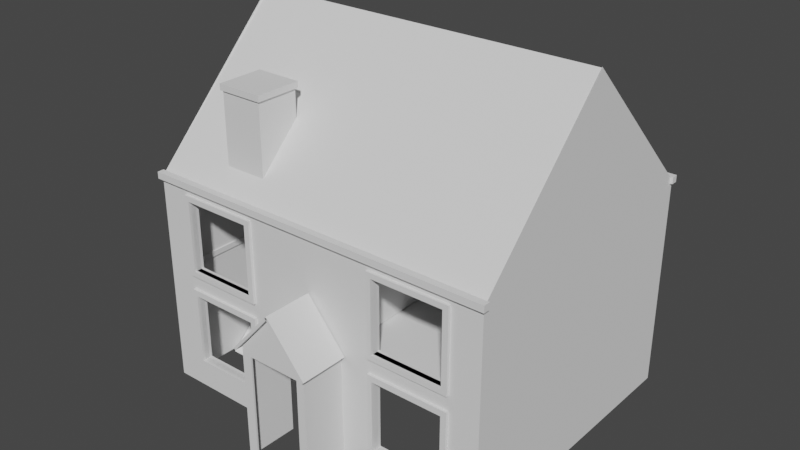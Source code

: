 # Source: House.blend  (saved by Blender 3.3.6; exported with 4.5.12 LTS)
import bpy
from mathutils import Matrix  # noqa: F401  (used for matrix-valued properties, if any)

bpy.ops.wm.read_factory_settings(use_empty=True)
scene = bpy.context.scene
scene.name = 'Scene'

# ---- collections
col_mainhouse = bpy.data.collections.new('MainHouse'); scene.collection.children.link(col_mainhouse)
col_roof = bpy.data.collections.new('Roof'); scene.collection.children.link(col_roof)
col_frontporch = bpy.data.collections.new('FrontPorch'); scene.collection.children.link(col_frontporch)
col_insidedoors = bpy.data.collections.new('InsideDoors'); scene.collection.children.link(col_insidedoors)
col_details = bpy.data.collections.new('Details'); scene.collection.children.link(col_details)

# ---- world
world_world = bpy.data.worlds.new('World'); scene.world = world_world
world_world.use_nodes = True; world_world.node_tree.nodes.clear()
_N = world_world.node_tree.nodes; _L = world_world.node_tree.links
n0 = _N.new('ShaderNodeOutputWorld'); n0.name = 'World Output'; n0.location = (300, 300)
n1 = _N.new('ShaderNodeBackground'); n1.name = 'Background'; n1.location = (10, 300)
n1.inputs[0].default_value = (0.05088, 0.05088, 0.05088, 1.0)
_L.new(n1.outputs[0], n0.inputs[0])
n0.is_active_output = True
world_world.color = (0.05088, 0.05088, 0.05088)
world_world.use_sun_shadow = False
world_world.sun_shadow_jitter_overblur = 0.0

# ---- meshes
me_cube_001 = bpy.data.meshes.new('Cube.001')
me_cube_001.from_pydata([(-1.0, -1.0, -1.0), (-1.0, -1.0, 1.0), (-1.0, 1.0, -1.0), (-1.0, 1.0, 1.0), (1.0, -1.0, -1.0), (1.0, -1.0, 1.0), (1.0, 1.0, -1.0), (1.0, 1.0, 1.0)], [], [(0, 1, 3, 2), (2, 3, 7, 6), (6, 7, 5, 4), (4, 5, 1, 0)])
_uv = me_cube_001.uv_layers.new(name='UVMap')
_uv.uv.foreach_set('vector', [0.375, 0.0, 0.625, 0.0, 0.625, 0.25, 0.375, 0.25, 0.375, 0.25, 0.625, 0.25, 0.625, 0.5, 0.375, 0.5, 0.375, 0.5, 0.625, 0.5, 0.625, 0.75, 0.375, 0.75, 0.375, 0.75, 0.625, 0.75, 0.625, 1.0, 0.375, 1.0])
me_cube_001.update()
me_cube_002 = bpy.data.meshes.new('Cube.002')
me_cube_002.from_pydata([(-1.0, -1.0, -1.0), (-1.0, -1.0, 1.0), (-1.0, 1.0, -1.0), (-1.0, 1.0, 1.0), (1.0, -1.0, -1.0), (1.0, -1.0, 1.0), (1.0, 1.0, -1.0), (1.0, 1.0, 1.0)], [], [(0, 1, 3, 2), (2, 3, 7, 6), (6, 7, 5, 4), (4, 5, 1, 0), (2, 6, 4, 0), (7, 3, 1, 5)])
_uv = me_cube_002.uv_layers.new(name='UVMap')
_uv.uv.foreach_set('vector', [0.375, 0.0, 0.625, 0.0, 0.625, 0.25, 0.375, 0.25, 0.375, 0.25, 0.625, 0.25, 0.625, 0.5, 0.375, 0.5, 0.375, 0.5, 0.625, 0.5, 0.625, 0.75, 0.375, 0.75, 0.375, 0.75, 0.625, 0.75, 0.625, 1.0, 0.375, 1.0, 0.125, 0.5, 0.375, 0.5, 0.375, 0.75, 0.125, 0.75, 0.625, 0.5, 0.875, 0.5, 0.875, 0.75, 0.625, 0.75])
me_cube_002.update()
me_cube_005 = bpy.data.meshes.new('Cube.005')
me_cube_005.from_pydata([(-1.0, -1.0, -1.0), (-1.0, -1.0, 1.0), (-1.0, 1.0, -1.0), (-1.0, 1.0, 1.0), (1.0, -1.0, -1.0), (1.0, -1.0, 1.0), (1.0, 1.0, -1.0), (1.0, 1.0, 1.0)], [], [(0, 1, 3, 2), (2, 3, 7, 6), (6, 7, 5, 4), (4, 5, 1, 0), (2, 6, 4, 0), (7, 3, 1, 5)])
_uv = me_cube_005.uv_layers.new(name='UVMap')
_uv.uv.foreach_set('vector', [0.375, 0.0, 0.625, 0.0, 0.625, 0.25, 0.375, 0.25, 0.375, 0.25, 0.625, 0.25, 0.625, 0.5, 0.375, 0.5, 0.375, 0.5, 0.625, 0.5, 0.625, 0.75, 0.375, 0.75, 0.375, 0.75, 0.625, 0.75, 0.625, 1.0, 0.375, 1.0, 0.125, 0.5, 0.375, 0.5, 0.375, 0.75, 0.125, 0.75, 0.625, 0.5, 0.875, 0.5, 0.875, 0.75, 0.625, 0.75])
me_cube_005.update()
me_cube_006 = bpy.data.meshes.new('Cube.006')
me_cube_006.from_pydata([(-1.0, -1.0, -1.0), (-1.0, -1.0, 1.0), (-1.0, 1.0, -1.0), (-1.0, 1.0, 1.0), (1.0, -1.0, -1.0), (1.0, -1.0, 1.0), (1.0, 1.0, -1.0), (1.0, 1.0, 1.0)], [], [(0, 1, 3, 2), (2, 3, 7, 6), (6, 7, 5, 4), (4, 5, 1, 0), (2, 6, 4, 0), (7, 3, 1, 5)])
_uv = me_cube_006.uv_layers.new(name='UVMap')
_uv.uv.foreach_set('vector', [0.375, 0.0, 0.625, 0.0, 0.625, 0.25, 0.375, 0.25, 0.375, 0.25, 0.625, 0.25, 0.625, 0.5, 0.375, 0.5, 0.375, 0.5, 0.625, 0.5, 0.625, 0.75, 0.375, 0.75, 0.375, 0.75, 0.625, 0.75, 0.625, 1.0, 0.375, 1.0, 0.125, 0.5, 0.375, 0.5, 0.375, 0.75, 0.125, 0.75, 0.625, 0.5, 0.875, 0.5, 0.875, 0.75, 0.625, 0.75])
me_cube_006.update()
me_cube_007 = bpy.data.meshes.new('Cube.007')
me_cube_007.from_pydata([(-1.0, -1.0, -1.0), (-1.0, -1.0, 1.0), (-1.0, 1.0, -1.0), (-1.0, 1.0, 1.0), (1.0, -1.0, -1.0), (1.0, -1.0, 1.0), (1.0, 1.0, -1.0), (1.0, 1.0, 1.0)], [], [(0, 1, 3, 2), (2, 3, 7, 6), (6, 7, 5, 4), (4, 5, 1, 0), (2, 6, 4, 0), (7, 3, 1, 5)])
_uv = me_cube_007.uv_layers.new(name='UVMap')
_uv.uv.foreach_set('vector', [0.375, 0.0, 0.625, 0.0, 0.625, 0.25, 0.375, 0.25, 0.375, 0.25, 0.625, 0.25, 0.625, 0.5, 0.375, 0.5, 0.375, 0.5, 0.625, 0.5, 0.625, 0.75, 0.375, 0.75, 0.375, 0.75, 0.625, 0.75, 0.625, 1.0, 0.375, 1.0, 0.125, 0.5, 0.375, 0.5, 0.375, 0.75, 0.125, 0.75, 0.625, 0.5, 0.875, 0.5, 0.875, 0.75, 0.625, 0.75])
me_cube_007.update()
me_cube_008 = bpy.data.meshes.new('Cube.008')
me_cube_008.from_pydata([(-1.0, -1.0, -1.0), (-1.0, -1.0, 1.0), (-1.0, 1.0, -1.0), (-1.0, 1.0, 1.0), (1.0, -1.0, -1.0), (1.0, -1.0, 1.0), (1.0, 1.0, -1.0), (1.0, 1.0, 1.0)], [], [(0, 1, 3, 2), (2, 3, 7, 6), (6, 7, 5, 4), (4, 5, 1, 0), (2, 6, 4, 0), (7, 3, 1, 5)])
_uv = me_cube_008.uv_layers.new(name='UVMap')
_uv.uv.foreach_set('vector', [0.375, 0.0, 0.625, 0.0, 0.625, 0.25, 0.375, 0.25, 0.375, 0.25, 0.625, 0.25, 0.625, 0.5, 0.375, 0.5, 0.375, 0.5, 0.625, 0.5, 0.625, 0.75, 0.375, 0.75, 0.375, 0.75, 0.625, 0.75, 0.625, 1.0, 0.375, 1.0, 0.125, 0.5, 0.375, 0.5, 0.375, 0.75, 0.125, 0.75, 0.625, 0.5, 0.875, 0.5, 0.875, 0.75, 0.625, 0.75])
me_cube_008.update()
me_cube_009 = bpy.data.meshes.new('Cube.009')
me_cube_009.from_pydata([(-1.0, -1.0, -1.0), (-1.0, -1.0, 1.0), (-1.0, 1.0, -1.0), (-1.0, 1.0, 1.0), (1.0, -1.0, -1.0), (1.0, -1.0, 1.0), (1.0, 1.0, -1.0), (1.0, 1.0, 1.0)], [], [(0, 1, 3, 2), (2, 3, 7, 6), (6, 7, 5, 4), (4, 5, 1, 0), (2, 6, 4, 0), (7, 3, 1, 5)])
_uv = me_cube_009.uv_layers.new(name='UVMap')
_uv.uv.foreach_set('vector', [0.375, 0.0, 0.625, 0.0, 0.625, 0.25, 0.375, 0.25, 0.375, 0.25, 0.625, 0.25, 0.625, 0.5, 0.375, 0.5, 0.375, 0.5, 0.625, 0.5, 0.625, 0.75, 0.375, 0.75, 0.375, 0.75, 0.625, 0.75, 0.625, 1.0, 0.375, 1.0, 0.125, 0.5, 0.375, 0.5, 0.375, 0.75, 0.125, 0.75, 0.625, 0.5, 0.875, 0.5, 0.875, 0.75, 0.625, 0.75])
me_cube_009.update()
me_cube_010 = bpy.data.meshes.new('Cube.010')
me_cube_010.from_pydata([(-1.0, -1.0, -1.0), (-1.0, -1.0, 1.0), (-1.0, 1.0, -1.0), (-1.0, 1.0, 1.0), (1.0, -1.0, -1.0), (1.0, -1.0, 1.0), (1.0, 1.0, -1.0), (1.0, 1.0, 1.0)], [], [(0, 1, 3, 2), (2, 3, 7, 6), (6, 7, 5, 4), (4, 5, 1, 0), (2, 6, 4, 0), (7, 3, 1, 5)])
_uv = me_cube_010.uv_layers.new(name='UVMap')
_uv.uv.foreach_set('vector', [0.375, 0.0, 0.625, 0.0, 0.625, 0.25, 0.375, 0.25, 0.375, 0.25, 0.625, 0.25, 0.625, 0.5, 0.375, 0.5, 0.375, 0.5, 0.625, 0.5, 0.625, 0.75, 0.375, 0.75, 0.375, 0.75, 0.625, 0.75, 0.625, 1.0, 0.375, 1.0, 0.125, 0.5, 0.375, 0.5, 0.375, 0.75, 0.125, 0.75, 0.625, 0.5, 0.875, 0.5, 0.875, 0.75, 0.625, 0.75])
me_cube_010.update()
me_cube_011 = bpy.data.meshes.new('Cube.011')
me_cube_011.from_pydata([(-1.0, -1.0, -1.0), (-1.0, -1.0, 1.0), (-1.0, 1.0, -1.0), (-1.0, 1.0, 1.0), (1.0, -1.0, -1.0), (1.0, -1.0, 1.0), (1.0, 1.0, -1.0), (1.0, 1.0, 1.0)], [], [(0, 1, 3, 2), (2, 3, 7, 6), (6, 7, 5, 4), (4, 5, 1, 0), (2, 6, 4, 0), (7, 3, 1, 5)])
_uv = me_cube_011.uv_layers.new(name='UVMap')
_uv.uv.foreach_set('vector', [0.375, 0.0, 0.625, 0.0, 0.625, 0.25, 0.375, 0.25, 0.375, 0.25, 0.625, 0.25, 0.625, 0.5, 0.375, 0.5, 0.375, 0.5, 0.625, 0.5, 0.625, 0.75, 0.375, 0.75, 0.375, 0.75, 0.625, 0.75, 0.625, 1.0, 0.375, 1.0, 0.125, 0.5, 0.375, 0.5, 0.375, 0.75, 0.125, 0.75, 0.625, 0.5, 0.875, 0.5, 0.875, 0.75, 0.625, 0.75])
me_cube_011.update()
me_cube_012 = bpy.data.meshes.new('Cube.012')
me_cube_012.from_pydata([(-1.0, -1.0, -1.0), (-1.0, -1.0, 1.0), (-1.0, 1.0, -1.0), (-1.0, 1.0, 1.0), (1.0, -1.0, -1.0), (1.0, -1.0, 1.0), (1.0, 1.0, -1.0), (1.0, 1.0, 1.0)], [], [(0, 1, 3, 2), (2, 3, 7, 6), (6, 7, 5, 4), (4, 5, 1, 0), (2, 6, 4, 0), (7, 3, 1, 5)])
_uv = me_cube_012.uv_layers.new(name='UVMap')
_uv.uv.foreach_set('vector', [0.375, 0.0, 0.625, 0.0, 0.625, 0.25, 0.375, 0.25, 0.375, 0.25, 0.625, 0.25, 0.625, 0.5, 0.375, 0.5, 0.375, 0.5, 0.625, 0.5, 0.625, 0.75, 0.375, 0.75, 0.375, 0.75, 0.625, 0.75, 0.625, 1.0, 0.375, 1.0, 0.125, 0.5, 0.375, 0.5, 0.375, 0.75, 0.125, 0.75, 0.625, 0.5, 0.875, 0.5, 0.875, 0.75, 0.625, 0.75])
me_cube_012.update()
me_cube_013 = bpy.data.meshes.new('Cube.013')
me_cube_013.from_pydata([(-1.0, -1.0, -1.0), (-1.0, -1.0, 1.0), (-1.0, 1.0, -1.0), (-1.0, 1.0, 1.0), (1.0, -1.0, -1.0), (1.0, -1.0, 1.0), (1.0, 1.0, -1.0), (1.0, 1.0, 1.0)], [], [(0, 1, 3, 2), (2, 3, 7, 6), (6, 7, 5, 4), (4, 5, 1, 0), (2, 6, 4, 0), (7, 3, 1, 5)])
_uv = me_cube_013.uv_layers.new(name='UVMap')
_uv.uv.foreach_set('vector', [0.375, 0.0, 0.625, 0.0, 0.625, 0.25, 0.375, 0.25, 0.375, 0.25, 0.625, 0.25, 0.625, 0.5, 0.375, 0.5, 0.375, 0.5, 0.625, 0.5, 0.625, 0.75, 0.375, 0.75, 0.375, 0.75, 0.625, 0.75, 0.625, 1.0, 0.375, 1.0, 0.125, 0.5, 0.375, 0.5, 0.375, 0.75, 0.125, 0.75, 0.625, 0.5, 0.875, 0.5, 0.875, 0.75, 0.625, 0.75])
me_cube_013.update()
me_cube_014 = bpy.data.meshes.new('Cube.014')
me_cube_014.from_pydata([(-1.0, -1.0, -1.0), (-1.0, -1.0, 1.0), (-1.0, 1.0, -1.0), (-1.0, 1.0, 1.0), (1.0, -1.0, -1.0), (1.0, -1.0, 1.0), (1.0, 1.0, -1.0), (1.0, 1.0, 1.0)], [], [(0, 1, 3, 2), (2, 3, 7, 6), (6, 7, 5, 4), (4, 5, 1, 0), (2, 6, 4, 0), (7, 3, 1, 5)])
_uv = me_cube_014.uv_layers.new(name='UVMap')
_uv.uv.foreach_set('vector', [0.375, 0.0, 0.625, 0.0, 0.625, 0.25, 0.375, 0.25, 0.375, 0.25, 0.625, 0.25, 0.625, 0.5, 0.375, 0.5, 0.375, 0.5, 0.625, 0.5, 0.625, 0.75, 0.375, 0.75, 0.375, 0.75, 0.625, 0.75, 0.625, 1.0, 0.375, 1.0, 0.125, 0.5, 0.375, 0.5, 0.375, 0.75, 0.125, 0.75, 0.625, 0.5, 0.875, 0.5, 0.875, 0.75, 0.625, 0.75])
me_cube_014.update()
me_cube_015 = bpy.data.meshes.new('Cube.015')
me_cube_015.from_pydata([(-1.0, -1.0, -1.0), (-1.0, -1.0, 1.0), (-1.0, 1.0, -1.0), (-1.0, 1.0, 1.0), (1.0, -1.0, -1.0), (1.0, -1.0, 1.0), (1.0, 1.0, -1.0), (1.0, 1.0, 1.0)], [], [(0, 1, 3, 2), (2, 3, 7, 6), (6, 7, 5, 4), (4, 5, 1, 0), (2, 6, 4, 0), (7, 3, 1, 5)])
_uv = me_cube_015.uv_layers.new(name='UVMap')
_uv.uv.foreach_set('vector', [0.375, 0.0, 0.625, 0.0, 0.625, 0.25, 0.375, 0.25, 0.375, 0.25, 0.625, 0.25, 0.625, 0.5, 0.375, 0.5, 0.375, 0.5, 0.625, 0.5, 0.625, 0.75, 0.375, 0.75, 0.375, 0.75, 0.625, 0.75, 0.625, 1.0, 0.375, 1.0, 0.125, 0.5, 0.375, 0.5, 0.375, 0.75, 0.125, 0.75, 0.625, 0.5, 0.875, 0.5, 0.875, 0.75, 0.625, 0.75])
me_cube_015.update()
me_cube_016 = bpy.data.meshes.new('Cube.016')
me_cube_016.from_pydata([(-1.0, -1.0, -1.0), (-1.0, -1.0, 1.0), (-1.0, 1.0, -1.0), (-1.0, 1.0, 1.0), (1.0, -1.0, -1.0), (1.0, -1.0, 1.0), (1.0, 1.0, -1.0), (1.0, 1.0, 1.0)], [], [(0, 1, 3, 2), (2, 3, 7, 6), (6, 7, 5, 4), (4, 5, 1, 0), (2, 6, 4, 0), (7, 3, 1, 5)])
_uv = me_cube_016.uv_layers.new(name='UVMap')
_uv.uv.foreach_set('vector', [0.375, 0.0, 0.625, 0.0, 0.625, 0.25, 0.375, 0.25, 0.375, 0.25, 0.625, 0.25, 0.625, 0.5, 0.375, 0.5, 0.375, 0.5, 0.625, 0.5, 0.625, 0.75, 0.375, 0.75, 0.375, 0.75, 0.625, 0.75, 0.625, 1.0, 0.375, 1.0, 0.125, 0.5, 0.375, 0.5, 0.375, 0.75, 0.125, 0.75, 0.625, 0.5, 0.875, 0.5, 0.875, 0.75, 0.625, 0.75])
me_cube_016.update()
me_cube_023 = bpy.data.meshes.new('Cube.023')
me_cube_023.from_pydata([(-1.0, -1.0, -1.0), (-1.0, -1.0, 1.0), (-1.0, 1.0, -1.0), (-1.0, 1.0, 1.0), (1.0, -1.0, -1.0), (1.0, -1.0, 1.0), (1.0, 1.0, -1.0), (1.0, 1.0, 1.0)], [], [(0, 1, 3, 2), (2, 3, 7, 6), (6, 7, 5, 4), (4, 5, 1, 0), (2, 6, 4, 0), (7, 3, 1, 5)])
_uv = me_cube_023.uv_layers.new(name='UVMap')
_uv.uv.foreach_set('vector', [0.375, 0.0, 0.625, 0.0, 0.625, 0.25, 0.375, 0.25, 0.375, 0.25, 0.625, 0.25, 0.625, 0.5, 0.375, 0.5, 0.375, 0.5, 0.625, 0.5, 0.625, 0.75, 0.375, 0.75, 0.375, 0.75, 0.625, 0.75, 0.625, 1.0, 0.375, 1.0, 0.125, 0.5, 0.375, 0.5, 0.375, 0.75, 0.125, 0.75, 0.625, 0.5, 0.875, 0.5, 0.875, 0.75, 0.625, 0.75])
me_cube_023.update()
me_plane = bpy.data.meshes.new('Plane')
me_plane.from_pydata([(-1.0, -1.0, 0.0), (1.0, -1.0, 0.0), (-1.0, 1.0, 0.0), (1.0, 1.0, 0.0)], [], [(0, 1, 3, 2)])
_uv = me_plane.uv_layers.new(name='UVMap')
_uv.uv.foreach_set('vector', [0.0, 0.0, 1.0, 0.0, 1.0, 1.0, 0.0, 1.0])
me_plane.update()
me_plane_004 = bpy.data.meshes.new('Plane.004')
me_plane_004.from_pydata([(-1.0, -1.0, 0.0), (1.0, -1.0, 0.0), (-1.0, 1.0, 0.0), (1.0, 1.0, 0.0)], [], [(0, 1, 3, 2)])
_uv = me_plane_004.uv_layers.new(name='UVMap')
_uv.uv.foreach_set('vector', [0.0, 0.0, 1.0, 0.0, 1.0, 1.0, 0.0, 1.0])
me_plane_004.update()
me_plane_006 = bpy.data.meshes.new('Plane.006')
me_plane_006.from_pydata([(-1.0, -1.0, 0.0), (3.038, -0.007481, -8.907e-08), (-1.0, 1.0, 0.0)], [], [(0, 1, 2)])
_uv = me_plane_006.uv_layers.new(name='UVMap')
_uv.uv.foreach_set('vector', [0.0, 0.0, 1.0, 1.0, 0.0, 1.0])
me_plane_006.update()
me_plane_006.normals_split_custom_set([tuple(v) for v in zip(*[iter([2.206e-08, 0.0, 1.0, 2.206e-08, 0.0, 1.0, 2.206e-08, 0.0, 1.0])] * 3)])
me_plane_007 = bpy.data.meshes.new('Plane.007')
me_plane_007.from_pydata([(-1.0, -1.0, 0.0), (3.038, -0.007481, -8.907e-08), (-1.0, 1.0, 0.0)], [], [(0, 1, 2)])
_uv = me_plane_007.uv_layers.new(name='UVMap')
_uv.uv.foreach_set('vector', [0.0, 0.0, 1.0, 1.0, 0.0, 1.0])
me_plane_007.update()
me_plane_007.normals_split_custom_set([tuple(v) for v in zip(*[iter([2.206e-08, 0.0, 1.0, 2.206e-08, 0.0, 1.0, 2.206e-08, 0.0, 1.0])] * 3)])
me_frontpassboolean = bpy.data.meshes.new('FrontPassBoolean')
me_frontpassboolean.from_pydata([(-1.0, -1.0, -1.0), (-1.0, -1.0, 1.0), (-1.0, 1.0, -1.0), (-1.0, 1.0, 1.0), (1.0, -1.0, -1.0), (1.0, -1.0, 1.0), (1.0, 1.0, -1.0), (1.0, 1.0, 1.0)], [], [(0, 1, 3, 2), (6, 7, 5, 4), (4, 5, 1, 0)])
_uv = me_frontpassboolean.uv_layers.new(name='UVMap')
_uv.uv.foreach_set('vector', [0.375, 0.0, 0.625, 0.0, 0.625, 0.25, 0.375, 0.25, 0.375, 0.5, 0.625, 0.5, 0.625, 0.75, 0.375, 0.75, 0.375, 0.75, 0.625, 0.75, 0.625, 1.0, 0.375, 1.0])
me_frontpassboolean.update()
me_plane_008 = bpy.data.meshes.new('Plane.008')
me_plane_008.from_pydata([(-0.9933, -0.7964, -0.05753), (0.9957, -0.7964, -0.05455), (0.0273, 0.3583, -0.03561), (-0.9912, -0.7714, -1.474), (0.9978, -0.7714, -1.471), (0.02942, 0.3833, -1.452), (-0.9912, -0.7714, -1.474), (0.9978, -0.7714, -1.471), (0.02942, 0.3833, -1.452)], [], [(0, 2, 1), (4, 5, 8, 7), (1, 2, 5, 4), (0, 1, 4, 3), (2, 0, 3, 5), (6, 7, 8), (3, 4, 7, 6), (5, 3, 6, 8)])
_uv = me_plane_008.uv_layers.new(name='UVMap')
_uv.uv.foreach_set('vector', [0.0, 0.0, 0.0, 1.0, 1.0, 0.0, 1.0, 0.0, 0.0, 1.0, 0.0, 1.0, 1.0, 0.0, 1.0, 0.0, 0.0, 1.0, 0.0, 1.0, 1.0, 0.0, 0.0, 0.0, 1.0, 0.0, 1.0, 0.0, 0.0, 0.0, 0.0, 1.0, 0.0, 0.0, 0.0, 0.0, 0.0, 1.0, 0.0, 0.0, 1.0, 0.0, 0.0, 1.0, 0.0, 0.0, 1.0, 0.0, 1.0, 0.0, 0.0, 0.0, 0.0, 1.0, 0.0, 0.0, 0.0, 0.0, 0.0, 1.0])
me_plane_008.update()
me_cube_003 = bpy.data.meshes.new('Cube.003')
me_cube_003.from_pydata([(-1.0, -1.0, -1.0), (-1.0, -1.0, 1.0), (-1.0, 1.0, -1.0), (-1.0, 1.0, 1.0), (1.0, -1.0, -1.0), (1.0, -1.0, 1.0), (1.0, 1.0, -1.0), (1.0, 1.0, 1.0)], [], [(0, 1, 3, 2), (2, 3, 7, 6), (6, 7, 5, 4), (4, 5, 1, 0), (2, 6, 4, 0), (7, 3, 1, 5)])
_uv = me_cube_003.uv_layers.new(name='UVMap')
_uv.uv.foreach_set('vector', [0.375, 0.0, 0.625, 0.0, 0.625, 0.25, 0.375, 0.25, 0.375, 0.25, 0.625, 0.25, 0.625, 0.5, 0.375, 0.5, 0.375, 0.5, 0.625, 0.5, 0.625, 0.75, 0.375, 0.75, 0.375, 0.75, 0.625, 0.75, 0.625, 1.0, 0.375, 1.0, 0.125, 0.5, 0.375, 0.5, 0.375, 0.75, 0.125, 0.75, 0.625, 0.5, 0.875, 0.5, 0.875, 0.75, 0.625, 0.75])
me_cube_003.update()
me_cube_004 = bpy.data.meshes.new('Cube.004')
me_cube_004.from_pydata([(-1.0, -1.0, -1.0), (-1.0, -1.0, 1.0), (-1.0, 1.0, -1.0), (-1.0, 1.0, 1.0), (1.0, -1.0, -1.0), (1.0, -1.0, 1.0), (1.0, 1.0, -1.0), (1.0, 1.0, 1.0)], [], [(0, 1, 3, 2), (2, 3, 7, 6), (6, 7, 5, 4), (4, 5, 1, 0), (2, 6, 4, 0), (7, 3, 1, 5)])
_uv = me_cube_004.uv_layers.new(name='UVMap')
_uv.uv.foreach_set('vector', [0.375, 0.0, 0.625, 0.0, 0.625, 0.25, 0.375, 0.25, 0.375, 0.25, 0.625, 0.25, 0.625, 0.5, 0.375, 0.5, 0.375, 0.5, 0.625, 0.5, 0.625, 0.75, 0.375, 0.75, 0.375, 0.75, 0.625, 0.75, 0.625, 1.0, 0.375, 1.0, 0.125, 0.5, 0.375, 0.5, 0.375, 0.75, 0.125, 0.75, 0.625, 0.5, 0.875, 0.5, 0.875, 0.75, 0.625, 0.75])
me_cube_004.update()
me_cube = bpy.data.meshes.new('Cube')
me_cube.from_pydata([(-1.0, -1.0, -1.0), (-1.0, -1.0, 1.0), (-1.0, 1.0, -1.0), (-1.0, 1.0, 1.0), (1.0, -1.0, -1.0), (1.0, -1.0, 1.0), (1.0, 1.0, -1.0), (1.0, 1.0, 1.0)], [], [(0, 1, 3, 2), (2, 3, 7, 6), (6, 7, 5, 4), (4, 5, 1, 0), (2, 6, 4, 0), (7, 3, 1, 5)])
_uv = me_cube.uv_layers.new(name='UVMap')
_uv.uv.foreach_set('vector', [0.375, 0.0, 0.625, 0.0, 0.625, 0.25, 0.375, 0.25, 0.375, 0.25, 0.625, 0.25, 0.625, 0.5, 0.375, 0.5, 0.375, 0.5, 0.625, 0.5, 0.625, 0.75, 0.375, 0.75, 0.375, 0.75, 0.625, 0.75, 0.625, 1.0, 0.375, 1.0, 0.125, 0.5, 0.375, 0.5, 0.375, 0.75, 0.125, 0.75, 0.625, 0.5, 0.875, 0.5, 0.875, 0.75, 0.625, 0.75])
me_cube.update()
me_cube_017 = bpy.data.meshes.new('Cube.017')
me_cube_017.from_pydata([(-1.0, -1.0, -1.0), (-1.0, -1.0, 1.0), (-1.0, 1.0, -1.0), (-1.0, 1.0, 1.0), (1.0, -1.0, -1.0), (1.0, -1.0, 1.0), (1.0, 1.0, -1.0), (1.0, 1.0, 1.0)], [], [(0, 1, 3, 2), (2, 3, 7, 6), (6, 7, 5, 4), (4, 5, 1, 0), (2, 6, 4, 0), (7, 3, 1, 5)])
_uv = me_cube_017.uv_layers.new(name='UVMap')
_uv.uv.foreach_set('vector', [0.375, 0.0, 0.625, 0.0, 0.625, 0.25, 0.375, 0.25, 0.375, 0.25, 0.625, 0.25, 0.625, 0.5, 0.375, 0.5, 0.375, 0.5, 0.625, 0.5, 0.625, 0.75, 0.375, 0.75, 0.375, 0.75, 0.625, 0.75, 0.625, 1.0, 0.375, 1.0, 0.125, 0.5, 0.375, 0.5, 0.375, 0.75, 0.125, 0.75, 0.625, 0.5, 0.875, 0.5, 0.875, 0.75, 0.625, 0.75])
me_cube_017.update()
me_cube_018 = bpy.data.meshes.new('Cube.018')
me_cube_018.from_pydata([(-1.0, -1.0, -1.0), (-1.0, -1.0, 1.0), (-1.0, 1.0, -1.0), (-1.0, 1.0, 1.0), (1.0, -1.0, -1.0), (1.0, -1.0, 1.0), (1.0, 1.0, -1.0), (1.0, 1.0, 1.0)], [], [(0, 1, 3, 2), (2, 3, 7, 6), (6, 7, 5, 4), (4, 5, 1, 0), (2, 6, 4, 0), (7, 3, 1, 5)])
_uv = me_cube_018.uv_layers.new(name='UVMap')
_uv.uv.foreach_set('vector', [0.375, 0.0, 0.625, 0.0, 0.625, 0.25, 0.375, 0.25, 0.375, 0.25, 0.625, 0.25, 0.625, 0.5, 0.375, 0.5, 0.375, 0.5, 0.625, 0.5, 0.625, 0.75, 0.375, 0.75, 0.375, 0.75, 0.625, 0.75, 0.625, 1.0, 0.375, 1.0, 0.125, 0.5, 0.375, 0.5, 0.375, 0.75, 0.125, 0.75, 0.625, 0.5, 0.875, 0.5, 0.875, 0.75, 0.625, 0.75])
me_cube_018.update()
me_cube_019 = bpy.data.meshes.new('Cube.019')
me_cube_019.from_pydata([(-1.0, -1.0, -1.0), (-1.0, -1.0, 1.0), (-1.0, 1.0, -1.0), (-1.0, 1.0, 1.0), (1.0, -1.0, -1.0), (1.0, -1.0, 1.0), (1.0, 1.0, -1.0), (1.0, 1.0, 1.0)], [], [(0, 1, 3, 2), (2, 3, 7, 6), (6, 7, 5, 4), (4, 5, 1, 0), (2, 6, 4, 0), (7, 3, 1, 5)])
_uv = me_cube_019.uv_layers.new(name='UVMap')
_uv.uv.foreach_set('vector', [0.375, 0.0, 0.625, 0.0, 0.625, 0.25, 0.375, 0.25, 0.375, 0.25, 0.625, 0.25, 0.625, 0.5, 0.375, 0.5, 0.375, 0.5, 0.625, 0.5, 0.625, 0.75, 0.375, 0.75, 0.375, 0.75, 0.625, 0.75, 0.625, 1.0, 0.375, 1.0, 0.125, 0.5, 0.375, 0.5, 0.375, 0.75, 0.125, 0.75, 0.625, 0.5, 0.875, 0.5, 0.875, 0.75, 0.625, 0.75])
me_cube_019.update()
me_cube_020 = bpy.data.meshes.new('Cube.020')
me_cube_020.from_pydata([(-1.0, -1.0, -1.0), (-1.0, -1.0, 1.0), (-1.0, 1.0, -1.0), (-1.0, 1.0, 1.0), (1.0, -1.0, -1.0), (1.0, -1.0, 1.0), (1.0, 1.0, -1.0), (1.0, 1.0, 1.0)], [], [(0, 1, 3, 2), (2, 3, 7, 6), (6, 7, 5, 4), (4, 5, 1, 0), (2, 6, 4, 0), (7, 3, 1, 5)])
_uv = me_cube_020.uv_layers.new(name='UVMap')
_uv.uv.foreach_set('vector', [0.375, 0.0, 0.625, 0.0, 0.625, 0.25, 0.375, 0.25, 0.375, 0.25, 0.625, 0.25, 0.625, 0.5, 0.375, 0.5, 0.375, 0.5, 0.625, 0.5, 0.625, 0.75, 0.375, 0.75, 0.375, 0.75, 0.625, 0.75, 0.625, 1.0, 0.375, 1.0, 0.125, 0.5, 0.375, 0.5, 0.375, 0.75, 0.125, 0.75, 0.625, 0.5, 0.875, 0.5, 0.875, 0.75, 0.625, 0.75])
me_cube_020.update()
me_cube_021 = bpy.data.meshes.new('Cube.021')
me_cube_021.from_pydata([(-1.0, -1.0, -1.0), (-1.0, -1.0, 1.0), (-1.0, 1.0, -1.0), (-1.0, 1.0, 1.0), (1.0, -1.0, -1.0), (1.0, -1.0, 1.0), (1.0, 1.0, -1.0), (1.0, 1.0, 1.0)], [], [(0, 1, 3, 2), (2, 3, 7, 6), (6, 7, 5, 4), (4, 5, 1, 0), (2, 6, 4, 0), (7, 3, 1, 5)])
_uv = me_cube_021.uv_layers.new(name='UVMap')
_uv.uv.foreach_set('vector', [0.375, 0.0, 0.625, 0.0, 0.625, 0.25, 0.375, 0.25, 0.375, 0.25, 0.625, 0.25, 0.625, 0.5, 0.375, 0.5, 0.375, 0.5, 0.625, 0.5, 0.625, 0.75, 0.375, 0.75, 0.375, 0.75, 0.625, 0.75, 0.625, 1.0, 0.375, 1.0, 0.125, 0.5, 0.375, 0.5, 0.375, 0.75, 0.125, 0.75, 0.625, 0.5, 0.875, 0.5, 0.875, 0.75, 0.625, 0.75])
me_cube_021.update()
me_cube_056 = bpy.data.meshes.new('Cube.056')
me_cube_056.from_pydata([(-1.0, -1.0, -1.0), (-1.0, -1.0, 1.0), (-1.0, 1.0, -1.0), (-1.0, 1.0, 1.0), (1.0, -1.0, -1.0), (1.0, -1.0, 1.0), (1.0, 1.0, -1.0), (1.0, 1.0, 1.0)], [], [(0, 1, 3, 2), (2, 3, 7, 6), (6, 7, 5, 4), (4, 5, 1, 0), (2, 6, 4, 0), (7, 3, 1, 5)])
_uv = me_cube_056.uv_layers.new(name='UVMap')
_uv.uv.foreach_set('vector', [0.375, 0.0, 0.625, 0.0, 0.625, 0.25, 0.375, 0.25, 0.375, 0.25, 0.625, 0.25, 0.625, 0.5, 0.375, 0.5, 0.375, 0.5, 0.625, 0.5, 0.625, 0.75, 0.375, 0.75, 0.375, 0.75, 0.625, 0.75, 0.625, 1.0, 0.375, 1.0, 0.125, 0.5, 0.375, 0.5, 0.375, 0.75, 0.125, 0.75, 0.625, 0.5, 0.875, 0.5, 0.875, 0.75, 0.625, 0.75])
me_cube_056.update()
me_cube_022 = bpy.data.meshes.new('Cube.022')
me_cube_022.from_pydata([(-1.0, -1.0, -1.0), (-1.0, -1.0, 1.0), (-1.0, 1.0, -1.0), (-1.0, 1.0, 1.0), (1.0, -1.0, -1.0), (1.0, -1.0, 1.0), (1.0, 1.0, -1.0), (1.0, 1.0, 1.0)], [], [(0, 1, 3, 2), (2, 3, 7, 6), (6, 7, 5, 4), (4, 5, 1, 0), (2, 6, 4, 0), (7, 3, 1, 5)])
_uv = me_cube_022.uv_layers.new(name='UVMap')
_uv.uv.foreach_set('vector', [0.375, 0.0, 0.625, 0.0, 0.625, 0.25, 0.375, 0.25, 0.375, 0.25, 0.625, 0.25, 0.625, 0.5, 0.375, 0.5, 0.375, 0.5, 0.625, 0.5, 0.625, 0.75, 0.375, 0.75, 0.375, 0.75, 0.625, 0.75, 0.625, 1.0, 0.375, 1.0, 0.125, 0.5, 0.375, 0.5, 0.375, 0.75, 0.125, 0.75, 0.625, 0.5, 0.875, 0.5, 0.875, 0.75, 0.625, 0.75])
me_cube_022.update()
me_cube_024 = bpy.data.meshes.new('Cube.024')
me_cube_024.from_pydata([(-1.0, -1.0, -1.0), (-1.0, -1.0, 1.0), (-1.0, 1.0, -1.0), (-1.0, 1.0, 1.0), (1.0, -1.0, -1.0), (1.0, -1.0, 1.0), (1.0, 1.0, -1.0), (1.0, 1.0, 1.0)], [], [(0, 1, 3, 2), (2, 3, 7, 6), (6, 7, 5, 4), (4, 5, 1, 0), (2, 6, 4, 0), (7, 3, 1, 5)])
_uv = me_cube_024.uv_layers.new(name='UVMap')
_uv.uv.foreach_set('vector', [0.375, 0.0, 0.625, 0.0, 0.625, 0.25, 0.375, 0.25, 0.375, 0.25, 0.625, 0.25, 0.625, 0.5, 0.375, 0.5, 0.375, 0.5, 0.625, 0.5, 0.625, 0.75, 0.375, 0.75, 0.375, 0.75, 0.625, 0.75, 0.625, 1.0, 0.375, 1.0, 0.125, 0.5, 0.375, 0.5, 0.375, 0.75, 0.125, 0.75, 0.625, 0.5, 0.875, 0.5, 0.875, 0.75, 0.625, 0.75])
me_cube_024.update()
me_cube_025 = bpy.data.meshes.new('Cube.025')
me_cube_025.from_pydata([(-1.0, -1.0, -1.0), (-1.0, -1.0, 1.0), (-1.0, 1.0, -1.0), (-1.0, 1.0, 1.0), (1.0, -1.0, -1.0), (1.0, -1.0, 1.0), (1.0, 1.0, -1.0), (1.0, 1.0, 1.0)], [], [(0, 1, 3, 2), (2, 3, 7, 6), (6, 7, 5, 4), (4, 5, 1, 0), (2, 6, 4, 0), (7, 3, 1, 5)])
_uv = me_cube_025.uv_layers.new(name='UVMap')
_uv.uv.foreach_set('vector', [0.375, 0.0, 0.625, 0.0, 0.625, 0.25, 0.375, 0.25, 0.375, 0.25, 0.625, 0.25, 0.625, 0.5, 0.375, 0.5, 0.375, 0.5, 0.625, 0.5, 0.625, 0.75, 0.375, 0.75, 0.375, 0.75, 0.625, 0.75, 0.625, 1.0, 0.375, 1.0, 0.125, 0.5, 0.375, 0.5, 0.375, 0.75, 0.125, 0.75, 0.625, 0.5, 0.875, 0.5, 0.875, 0.75, 0.625, 0.75])
me_cube_025.update()
me_cube_027 = bpy.data.meshes.new('Cube.027')
me_cube_027.from_pydata([(-1.0, -1.0, -1.0), (-1.0, -1.0, 1.0), (-1.0, 1.0, -1.0), (-1.0, 1.0, 1.0), (1.0, -1.0, -1.0), (1.0, -1.0, 1.0), (1.0, 1.0, -1.0), (1.0, 1.0, 1.0)], [], [(0, 1, 3, 2), (2, 3, 7, 6), (6, 7, 5, 4), (4, 5, 1, 0), (2, 6, 4, 0), (7, 3, 1, 5)])
_uv = me_cube_027.uv_layers.new(name='UVMap')
_uv.uv.foreach_set('vector', [0.375, 0.0, 0.625, 0.0, 0.625, 0.25, 0.375, 0.25, 0.375, 0.25, 0.625, 0.25, 0.625, 0.5, 0.375, 0.5, 0.375, 0.5, 0.625, 0.5, 0.625, 0.75, 0.375, 0.75, 0.375, 0.75, 0.625, 0.75, 0.625, 1.0, 0.375, 1.0, 0.125, 0.5, 0.375, 0.5, 0.375, 0.75, 0.125, 0.75, 0.625, 0.5, 0.875, 0.5, 0.875, 0.75, 0.625, 0.75])
me_cube_027.update()
me_cube_035 = bpy.data.meshes.new('Cube.035')
me_cube_035.from_pydata([(-1.0, -1.0, -1.0), (-1.0, -1.0, 1.0), (-1.0, 1.0, -1.0), (-1.0, 1.0, 1.0), (1.0, -1.0, -1.0), (1.0, -1.0, 1.0), (1.0, 1.0, -1.0), (1.0, 1.0, 1.0)], [], [(0, 1, 3, 2), (2, 3, 7, 6), (6, 7, 5, 4), (4, 5, 1, 0), (2, 6, 4, 0), (7, 3, 1, 5)])
_uv = me_cube_035.uv_layers.new(name='UVMap')
_uv.uv.foreach_set('vector', [0.375, 0.0, 0.625, 0.0, 0.625, 0.25, 0.375, 0.25, 0.375, 0.25, 0.625, 0.25, 0.625, 0.5, 0.375, 0.5, 0.375, 0.5, 0.625, 0.5, 0.625, 0.75, 0.375, 0.75, 0.375, 0.75, 0.625, 0.75, 0.625, 1.0, 0.375, 1.0, 0.125, 0.5, 0.375, 0.5, 0.375, 0.75, 0.125, 0.75, 0.625, 0.5, 0.875, 0.5, 0.875, 0.75, 0.625, 0.75])
me_cube_035.update()
me_cube_043 = bpy.data.meshes.new('Cube.043')
me_cube_043.from_pydata([(-1.0, -1.0, -1.0), (-1.0, -1.0, 1.0), (-1.0, 1.0, -1.0), (-1.0, 1.0, 1.0), (1.0, -1.0, -1.0), (1.0, -1.0, 1.0), (1.0, 1.0, -1.0), (1.0, 1.0, 1.0)], [], [(0, 1, 3, 2), (2, 3, 7, 6), (6, 7, 5, 4), (4, 5, 1, 0), (2, 6, 4, 0), (7, 3, 1, 5)])
_uv = me_cube_043.uv_layers.new(name='UVMap')
_uv.uv.foreach_set('vector', [0.375, 0.0, 0.625, 0.0, 0.625, 0.25, 0.375, 0.25, 0.375, 0.25, 0.625, 0.25, 0.625, 0.5, 0.375, 0.5, 0.375, 0.5, 0.625, 0.5, 0.625, 0.75, 0.375, 0.75, 0.375, 0.75, 0.625, 0.75, 0.625, 1.0, 0.375, 1.0, 0.125, 0.5, 0.375, 0.5, 0.375, 0.75, 0.125, 0.75, 0.625, 0.5, 0.875, 0.5, 0.875, 0.75, 0.625, 0.75])
me_cube_043.update()
me_cube_051 = bpy.data.meshes.new('Cube.051')
me_cube_051.from_pydata([(-1.0, -1.0, -1.0), (-1.0, -1.0, 1.0), (-1.0, 1.0, -1.0), (-1.0, 1.0, 1.0), (1.0, -1.0, -1.0), (1.0, -1.0, 1.0), (1.0, 1.0, -1.0), (1.0, 1.0, 1.0)], [], [(0, 1, 3, 2), (2, 3, 7, 6), (6, 7, 5, 4), (4, 5, 1, 0), (2, 6, 4, 0), (7, 3, 1, 5)])
_uv = me_cube_051.uv_layers.new(name='UVMap')
_uv.uv.foreach_set('vector', [0.375, 0.0, 0.625, 0.0, 0.625, 0.25, 0.375, 0.25, 0.375, 0.25, 0.625, 0.25, 0.625, 0.5, 0.375, 0.5, 0.375, 0.5, 0.625, 0.5, 0.625, 0.75, 0.375, 0.75, 0.375, 0.75, 0.625, 0.75, 0.625, 1.0, 0.375, 1.0, 0.125, 0.5, 0.375, 0.5, 0.375, 0.75, 0.125, 0.75, 0.625, 0.5, 0.875, 0.5, 0.875, 0.75, 0.625, 0.75])
me_cube_051.update()
me_cube_052 = bpy.data.meshes.new('Cube.052')
me_cube_052.from_pydata([(-1.0, -1.0, -1.0), (-1.0, -1.0, 1.0), (-1.0, 1.0, -1.0), (-1.0, 1.0, 1.0), (1.0, -1.0, -1.0), (1.0, -1.0, 1.0), (1.0, 1.0, -1.0), (1.0, 1.0, 1.0)], [], [(0, 1, 3, 2), (2, 3, 7, 6), (6, 7, 5, 4), (4, 5, 1, 0), (2, 6, 4, 0), (7, 3, 1, 5)])
_uv = me_cube_052.uv_layers.new(name='UVMap')
_uv.uv.foreach_set('vector', [0.375, 0.0, 0.625, 0.0, 0.625, 0.25, 0.375, 0.25, 0.375, 0.25, 0.625, 0.25, 0.625, 0.5, 0.375, 0.5, 0.375, 0.5, 0.625, 0.5, 0.625, 0.75, 0.375, 0.75, 0.375, 0.75, 0.625, 0.75, 0.625, 1.0, 0.375, 1.0, 0.125, 0.5, 0.375, 0.5, 0.375, 0.75, 0.125, 0.75, 0.625, 0.5, 0.875, 0.5, 0.875, 0.75, 0.625, 0.75])
me_cube_052.update()
me_cube_054 = bpy.data.meshes.new('Cube.054')
me_cube_054.from_pydata([(-1.0, -1.0, -1.0), (-1.0, -1.0, 1.0), (-1.0, 1.0, -1.0), (-1.0, 1.0, 1.0), (1.0, -1.0, -1.0), (1.0, -1.0, 1.0), (1.0, 1.0, -1.0), (1.0, 1.0, 1.0)], [], [(0, 1, 3, 2), (2, 3, 7, 6), (6, 7, 5, 4), (4, 5, 1, 0), (2, 6, 4, 0), (7, 3, 1, 5)])
_uv = me_cube_054.uv_layers.new(name='UVMap')
_uv.uv.foreach_set('vector', [0.375, 0.0, 0.625, 0.0, 0.625, 0.25, 0.375, 0.25, 0.375, 0.25, 0.625, 0.25, 0.625, 0.5, 0.375, 0.5, 0.375, 0.5, 0.625, 0.5, 0.625, 0.75, 0.375, 0.75, 0.375, 0.75, 0.625, 0.75, 0.625, 1.0, 0.375, 1.0, 0.125, 0.5, 0.375, 0.5, 0.375, 0.75, 0.125, 0.75, 0.625, 0.5, 0.875, 0.5, 0.875, 0.75, 0.625, 0.75])
me_cube_054.update()
me_cube_055 = bpy.data.meshes.new('Cube.055')
me_cube_055.from_pydata([(-1.0, -1.0, -1.0), (-1.0, -1.0, 1.0), (-1.0, 1.0, -1.0), (-1.0, 1.0, 1.0), (1.0, -1.0, -1.0), (1.0, -1.0, 1.0), (1.0, 1.0, -1.0), (1.0, 1.0, 1.0)], [], [(0, 1, 3, 2), (2, 3, 7, 6), (6, 7, 5, 4), (4, 5, 1, 0), (2, 6, 4, 0), (7, 3, 1, 5)])
_uv = me_cube_055.uv_layers.new(name='UVMap')
_uv.uv.foreach_set('vector', [0.375, 0.0, 0.625, 0.0, 0.625, 0.25, 0.375, 0.25, 0.375, 0.25, 0.625, 0.25, 0.625, 0.5, 0.375, 0.5, 0.375, 0.5, 0.625, 0.5, 0.625, 0.75, 0.375, 0.75, 0.375, 0.75, 0.625, 0.75, 0.625, 1.0, 0.375, 1.0, 0.125, 0.5, 0.375, 0.5, 0.375, 0.75, 0.125, 0.75, 0.625, 0.5, 0.875, 0.5, 0.875, 0.75, 0.625, 0.75])
me_cube_055.update()

# ---- objects
ob_housemainwalls = bpy.data.objects.new('HouseMainWalls', me_cube_001)
ob_window1 = bpy.data.objects.new('Window1', me_cube_002)
ob_window2 = bpy.data.objects.new('Window2', me_cube_005)
ob_window3 = bpy.data.objects.new('Window3', me_cube_006)
ob_window4 = bpy.data.objects.new('Window4', me_cube_007)
ob_wall1 = bpy.data.objects.new('Wall1', me_cube_008)
ob_wall2 = bpy.data.objects.new('Wall2', me_cube_009)
ob_floor2 = bpy.data.objects.new('Floor2', me_cube_010)
ob_wall1second = bpy.data.objects.new('Wall1Second', me_cube_011)
ob_wall2second = bpy.data.objects.new('Wall2Second', me_cube_012)
ob_wall3second = bpy.data.objects.new('Wall3Second', me_cube_013)
ob_stairs = bpy.data.objects.new('Stairs', me_cube_014)
ob_stairsinvisible = bpy.data.objects.new('StairsInvisible', me_cube_015)
ob_wall4second = bpy.data.objects.new('Wall4Second', me_cube_016)
ob_floor3 = bpy.data.objects.new('Floor3', me_cube_023)
ob_roof1 = bpy.data.objects.new('Roof1', me_plane)
ob_roof2 = bpy.data.objects.new('Roof2', me_plane_004)
ob_roof3 = bpy.data.objects.new('Roof3', me_plane_006)
ob_roof4 = bpy.data.objects.new('Roof4', me_plane_007)
ob_front = bpy.data.objects.new('Front', me_frontpassboolean)
ob_frontroof = bpy.data.objects.new('FrontRoof', me_plane_008)
ob_cube = bpy.data.objects.new('Cube', me_cube_003)
ob_frontdoorboolean = bpy.data.objects.new('FrontDoorBoolean', me_cube_004)
ob_wallinvisible = bpy.data.objects.new('WallInvisible', me_cube)
ob_door2invinsible = bpy.data.objects.new('Door2Invinsible', me_cube_017)
ob_door2invinsible_001 = bpy.data.objects.new('Door2Invinsible.001', me_cube_018)
ob_doorsecond = bpy.data.objects.new('DoorSecond', me_cube_019)
ob_doorsecond_001 = bpy.data.objects.new('DoorSecond.001', me_cube_020)
ob_doorsecond_002 = bpy.data.objects.new('DoorSecond.002', me_cube_021)
ob_door3invinsible = bpy.data.objects.new('Door3Invinsible', me_cube_056)
ob_chimney = bpy.data.objects.new('Chimney', me_cube_022)
ob_chimneydetail = bpy.data.objects.new('ChimneyDetail', me_cube_024)
ob_windowframe = bpy.data.objects.new('WindowFrame', me_cube_025)
ob_windowframe2 = bpy.data.objects.new('WindowFrame2', me_cube_027)
ob_windowframe3 = bpy.data.objects.new('WindowFrame3', me_cube_035)
ob_windowframe4 = bpy.data.objects.new('WindowFrame4', me_cube_043)
ob_roofdetail = bpy.data.objects.new('RoofDetail', me_cube_051)
ob_roofdetail2 = bpy.data.objects.new('RoofDetail2', me_cube_052)
ob_frontminiroof = bpy.data.objects.new('FrontMiniRoof', me_cube_054)
ob_frontminiroof2 = bpy.data.objects.new('FrontMiniRoof2', me_cube_055)

# ---- transforms, parenting, visibility, modifiers, constraints
ob_housemainwalls.location = (13.0, 0.0, 3.0)
ob_housemainwalls.scale = (5.0, 4.0, 3.0)
_m = ob_housemainwalls.modifiers.new('Solidify', 'SOLIDIFY')
_m.thickness = 0.05
_m = ob_housemainwalls.modifiers.new('Boolean', 'BOOLEAN')
_m.object = ob_cube
_m = ob_housemainwalls.modifiers.new('Window1', 'BOOLEAN')
_m.object = ob_window1
_m = ob_housemainwalls.modifiers.new('Window2', 'BOOLEAN')
_m.object = ob_window2
_m = ob_housemainwalls.modifiers.new('Window3', 'BOOLEAN')
_m.object = ob_window3
_m = ob_housemainwalls.modifiers.new('Window4', 'BOOLEAN')
_m.object = ob_window4
_m = ob_housemainwalls.modifiers.new('Door', 'BOOLEAN')
_m.object = ob_door3invinsible
ob_window1.parent = ob_housemainwalls
ob_window1.matrix_parent_inverse = Matrix(((0.2, -0.0, 0.0, -2.6), (-0.0, 0.25, -0.0, 0.0), (0.0, -0.0, 0.3333, -1.0), (-0.0, 0.0, -0.0, 1.0)))
ob_window1.location = (10.0, -4.061, 1.868)
ob_window1.scale = (1.0, -0.418, 1.0)
ob_window1.hide_render = True
ob_window2.parent = ob_housemainwalls
ob_window2.matrix_parent_inverse = Matrix(((0.2, -0.0, 0.0, -2.6), (-0.0, 0.25, -0.0, 0.0), (0.0, -0.0, 0.3333, -1.0), (-0.0, 0.0, -0.0, 1.0)))
ob_window2.location = (16.0, -4.061, 1.868)
ob_window2.scale = (1.0, -0.418, 1.0)
ob_window2.hide_render = True
ob_window3.parent = ob_housemainwalls
ob_window3.matrix_parent_inverse = Matrix(((0.2, -0.0, 0.0, -2.6), (-0.0, 0.25, -0.0, 0.0), (0.0, -0.0, 0.3333, -1.0), (-0.0, 0.0, -0.0, 1.0)))
ob_window3.location = (10.0, -4.061, 4.6)
ob_window3.scale = (1.0, -0.418, 1.0)
ob_window3.hide_render = True
ob_window4.parent = ob_housemainwalls
ob_window4.matrix_parent_inverse = Matrix(((0.2, -0.0, 0.0, -2.6), (-0.0, 0.25, -0.0, 0.0), (0.0, -0.0, 0.3333, -1.0), (-0.0, 0.0, -0.0, 1.0)))
ob_window4.location = (16.0, -4.061, 4.6)
ob_window4.scale = (1.0, -0.418, 1.0)
ob_window4.hide_render = True
ob_wall1.location = (14.0, -1.946, 1.617)
ob_wall1.scale = (0.08, 2.0, 1.6)
_m = ob_wall1.modifiers.new('Door', 'BOOLEAN')
_m.object = ob_door2invinsible
ob_wall2.location = (13.0, -0.005504, 1.597)
ob_wall2.rotation_euler = (0.0, 0.0, 1.571)
ob_wall2.scale = (0.08, 4.941, 1.6)
_m = ob_wall2.modifiers.new('StairsModifier', 'BOOLEAN')
_m.object = ob_stairsinvisible
_m = ob_wall2.modifiers.new('Door1', 'BOOLEAN')
_m.object = ob_wallinvisible
_m = ob_wall2.modifiers.new('Door2', 'BOOLEAN')
_m.object = ob_door2invinsible_001
ob_floor2.location = (13.0, -0.005504, 3.297)
ob_floor2.rotation_euler = (0.0, 1.571, 1.571)
ob_floor2.scale = (0.08, 4.94, 3.943)
_m = ob_floor2.modifiers.new('Boolean', 'BOOLEAN')
_m.object = ob_stairsinvisible
ob_wall1second.location = (14.0, 0.0145, 4.697)
ob_wall1second.scale = (0.08, 3.9, 1.3)
_m = ob_wall1second.modifiers.new('Door', 'BOOLEAN')
_m.object = ob_doorsecond_001
_m = ob_wall1second.modifiers.new('Door1', 'BOOLEAN')
_m.object = ob_doorsecond
ob_wall2second.location = (15.97, 1.064, 4.697)
ob_wall2second.rotation_euler = (0.0, 0.0, 1.571)
ob_wall2second.scale = (0.08, 1.963, 1.3)
ob_wall3second.location = (11.5, -2.546, 4.697)
ob_wall3second.scale = (0.08, 1.379, 1.3)
ob_stairs.location = (9.5, -0.2955, 1.59)
ob_stairs.rotation_euler = (-1.571, 2.298, -1.571)
ob_stairs.scale = (0.08, 2.6, 1.3)
ob_stairsinvisible.location = (9.514, -1.706, 4.097)
ob_stairsinvisible.rotation_euler = (0.733, -0.0, 0.0)
ob_stairsinvisible.scale = (1.3, 2.624, 2.743)
ob_stairsinvisible.hide_render = True
ob_wall4second.location = (12.7, -1.236, 4.697)
ob_wall4second.rotation_euler = (0.0, 0.0, 1.571)
ob_wall4second.scale = (0.08, 1.249, 1.3)
_m = ob_wall4second.modifiers.new('Door', 'BOOLEAN')
_m.object = ob_doorsecond_002
ob_floor3.location = (13.0, -0.005504, 5.917)
ob_floor3.rotation_euler = (0.0, 1.571, 1.571)
ob_floor3.scale = (0.08, 4.94, 3.943)
_m = ob_floor3.modifiers.new('Boolean', 'BOOLEAN')
ob_roof1.location = (13.0, -2.0, 8.0)
ob_roof1.rotation_euler = (0.7854, 0.0, 0.0)
ob_roof1.scale = (5.0, 2.83, 1.0)
ob_roof2.location = (13.0, 2.0, 8.0)
ob_roof2.rotation_euler = (0.7854, 0.0, 3.142)
ob_roof2.scale = (5.0, 2.83, 1.0)
ob_roof3.location = (8.0, 0.0, 7.0)
ob_roof3.rotation_euler = (0.0, -1.571, 0.0)
ob_roof3.scale = (1.0, 4.0, 1.0)
ob_roof4.location = (18.0, 0.0, 7.0)
ob_roof4.rotation_euler = (0.0, -1.571, 0.0)
ob_roof4.scale = (1.0, 4.0, 1.0)
ob_front.location = (13.0, -4.56, 1.6)
ob_front.scale = (1.0, 0.7, 1.6)
_m = ob_front.modifiers.new('Solidify', 'SOLIDIFY')
_m.thickness = 0.1
_m = ob_front.modifiers.new('Boolean', 'BOOLEAN')
_m.object = ob_frontdoorboolean
ob_frontroof.location = (13.0, -5.299, 4.0)
ob_frontroof.rotation_euler = (1.548, 0.0, 0.0)
ob_frontroof.scale = (1.0, 1.0, 0.9307)
ob_cube.parent = ob_front
ob_cube.matrix_parent_inverse = Matrix(((1.0, -0.0, 0.0, -13.0), (-0.0, 1.429, -0.0, 6.515), (0.0, -0.0, 0.625, -1.0), (-0.0, 0.0, -0.0, 1.0)))
ob_cube.location = (13.0, -4.062, 1.6)
ob_cube.scale = (1.0, 1.0, 1.6)
ob_cube.hide_render = True
ob_frontdoorboolean.parent = ob_front
ob_frontdoorboolean.matrix_parent_inverse = Matrix(((1.0, -0.0, 0.0, -13.0), (-0.0, 1.429, -0.0, 6.515), (0.0, -0.0, 0.625, -1.0), (-0.0, 0.0, -0.0, 1.0)))
ob_frontdoorboolean.location = (13.02, -5.155, 1.498)
ob_frontdoorboolean.scale = (0.75, 0.3, 1.5)
ob_frontdoorboolean.hide_render = True
ob_wallinvisible.location = (15.95, -0.005504, 1.397)
ob_wallinvisible.scale = (1.0, -0.1592, 1.41)
ob_wallinvisible.hide_render = True
ob_door2invinsible.location = (13.95, -1.906, 1.397)
ob_door2invinsible.scale = (-0.2314, 1.0, 1.418)
ob_door2invinsible.hide_render = True
ob_door2invinsible_001.location = (12.45, -0.005504, 1.397)
ob_door2invinsible_001.rotation_euler = (0.0, 0.0, 1.571)
ob_door2invinsible_001.scale = (-0.2314, 1.0, 1.418)
ob_door2invinsible_001.hide_render = True
ob_doorsecond.location = (13.99, -0.2055, 4.497)
ob_doorsecond.scale = (0.3703, 0.7145, 1.118)
ob_doorsecond.hide_render = True
ob_doorsecond_001.location = (13.99, 2.594, 4.497)
ob_doorsecond_001.scale = (0.3703, 0.7145, 1.118)
ob_doorsecond_001.hide_render = True
ob_doorsecond_002.location = (12.69, -1.206, 4.497)
ob_doorsecond_002.rotation_euler = (0.0, 0.0, 1.571)
ob_doorsecond_002.scale = (0.3703, 0.7145, 1.118)
ob_doorsecond_002.hide_render = True
ob_door3invinsible.location = (13.95, 3.916, 1.397)
ob_door3invinsible.rotation_euler = (0.0, 0.0, 1.571)
ob_door3invinsible.scale = (-0.2314, 1.0, 1.418)
ob_door3invinsible.hide_render = True
ob_chimney.location = (10.45, -2.806, 7.597)
ob_chimney.scale = (0.6, 0.6, 1.089)
ob_chimneydetail.parent = ob_chimney
ob_chimneydetail.matrix_parent_inverse = Matrix(((1.667, -0.0, 0.0, -17.42), (-0.0, 1.667, -0.0, 4.676), (0.0, -0.0, 0.9184, -6.976), (-0.0, 0.0, -0.0, 1.0)))
ob_chimneydetail.location = (10.45, -2.806, 8.637)
ob_chimneydetail.scale = (0.65, 0.65, 0.08423)
ob_windowframe.location = (16.01, -3.926, 4.597)
ob_windowframe.scale = (1.15, 0.15, 1.15)
_m = ob_windowframe.modifiers.new('Window', 'BOOLEAN')
_m.object = ob_window4
ob_windowframe2.location = (10.01, -3.926, 4.597)
ob_windowframe2.scale = (1.15, 0.15, 1.15)
_m = ob_windowframe2.modifiers.new('Window', 'BOOLEAN')
_m.object = ob_window3
ob_windowframe3.location = (10.01, -3.926, 1.887)
ob_windowframe3.scale = (1.15, 0.15, 1.15)
_m = ob_windowframe3.modifiers.new('Window', 'BOOLEAN')
_m.object = ob_window1
ob_windowframe4.location = (16.01, -3.926, 1.887)
ob_windowframe4.scale = (1.15, 0.15, 1.15)
_m = ob_windowframe4.modifiers.new('Window', 'BOOLEAN')
_m.object = ob_window2
ob_roofdetail.location = (13.0, -4.006, 6.027)
ob_roofdetail.scale = (5.073, 0.09397, -0.09384)
ob_roofdetail2.location = (13.0, 3.994, 6.027)
ob_roofdetail2.scale = (5.073, 0.09397, -0.09384)
ob_frontminiroof.location = (12.45, -4.714, 3.777)
ob_frontminiroof.rotation_euler = (0.0, -0.8447, 0.0)
ob_frontminiroof.scale = (0.8729, 0.684, 0.03616)
ob_frontminiroof2.location = (13.56, -4.714, 3.79)
ob_frontminiroof2.rotation_euler = (0.0, 0.8744, 0.0)
ob_frontminiroof2.scale = (0.8529, 0.684, 0.03616)

# ---- collection membership
col_mainhouse.objects.link(ob_housemainwalls)
col_mainhouse.objects.link(ob_window1)
col_mainhouse.objects.link(ob_window2)
col_mainhouse.objects.link(ob_window3)
col_mainhouse.objects.link(ob_window4)
col_mainhouse.objects.link(ob_wall1)
col_mainhouse.objects.link(ob_wall2)
col_mainhouse.objects.link(ob_floor2)
col_mainhouse.objects.link(ob_wall1second)
col_mainhouse.objects.link(ob_wall2second)
col_mainhouse.objects.link(ob_wall3second)
col_mainhouse.objects.link(ob_stairs)
col_mainhouse.objects.link(ob_stairsinvisible)
col_mainhouse.objects.link(ob_wall4second)
col_mainhouse.objects.link(ob_floor3)
col_roof.objects.link(ob_roof1)
col_roof.objects.link(ob_roof2)
col_roof.objects.link(ob_roof3)
col_roof.objects.link(ob_roof4)
col_frontporch.objects.link(ob_front)
col_frontporch.objects.link(ob_frontroof)
col_frontporch.objects.link(ob_cube)
col_frontporch.objects.link(ob_frontdoorboolean)
col_insidedoors.objects.link(ob_wallinvisible)
col_insidedoors.objects.link(ob_door2invinsible)
col_insidedoors.objects.link(ob_door2invinsible_001)
col_insidedoors.objects.link(ob_doorsecond)
col_insidedoors.objects.link(ob_doorsecond_001)
col_insidedoors.objects.link(ob_doorsecond_002)
col_insidedoors.objects.link(ob_door3invinsible)
col_details.objects.link(ob_chimney)
col_details.objects.link(ob_chimneydetail)
col_details.objects.link(ob_windowframe)
col_details.objects.link(ob_windowframe2)
col_details.objects.link(ob_windowframe3)
col_details.objects.link(ob_windowframe4)
col_details.objects.link(ob_roofdetail)
col_details.objects.link(ob_roofdetail2)
col_details.objects.link(ob_frontminiroof)
col_details.objects.link(ob_frontminiroof2)

# ---- scene / render settings (as saved in the file)
scene.frame_start = 1; scene.frame_end = 250; scene.frame_set(1)
scene.render.engine = 'BLENDER_EEVEE_NEXT'
scene.cycles.sampling_pattern = 'TABULATED_SOBOL'
scene.cycles.use_light_tree = False
scene.view_settings.view_transform = 'Filmic'
bpy.context.view_layer.update()

# ---- added for rendering (the .blend has no active camera and no usable light): camera, sun
cam_auto = bpy.data.cameras.new('AutoCamera')
cam_auto.lens = 50.0
cam_auto.sensor_width = 36.0
cam_auto.clip_end = 1000.0
ob_auto_camera = bpy.data.objects.new('AutoCamera', cam_auto)
scene.collection.objects.link(ob_auto_camera)
ob_auto_camera.location = (28.9678, -19.8111, 17.6909)
ob_auto_camera.rotation_euler = (1.09748, -7.21219e-08, 0.694738)
scene.camera = ob_auto_camera
light_auto_sun = bpy.data.lights.new('AutoSun', 'SUN')
light_auto_sun.energy = 3.0
light_auto_sun.angle = 0.0523599
ob_auto_sun = bpy.data.objects.new('AutoSun', light_auto_sun)
scene.collection.objects.link(ob_auto_sun)
ob_auto_sun.rotation_euler = (0.872665, 0.174533, 0.523599)
bpy.context.view_layer.update()
